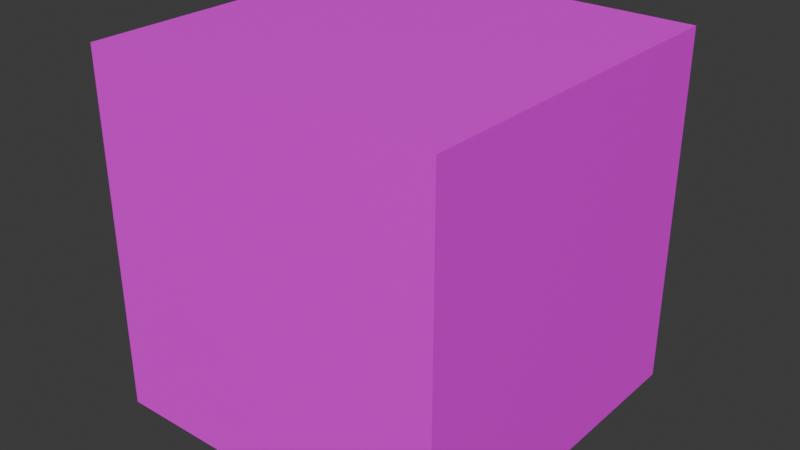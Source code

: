 # Source: Tile.blend  (saved by Blender 4.1.23; exported with 4.5.12 LTS)
import bpy
from mathutils import Matrix  # noqa: F401  (used for matrix-valued properties, if any)

bpy.ops.wm.read_factory_settings(use_empty=True)
scene = bpy.context.scene
scene.name = 'Scene'

# ---- collections
col_collection = bpy.data.collections.new('Collection'); scene.collection.children.link(col_collection)

# ---- images (referenced by path relative to the original .blend; pixels are not part of the script)
import os
ASSET_DIR = os.environ.get("B2B_ASSET_DIR", "")  # directory of the original .blend (textures are referenced by path, not embedded)
HERE = os.path.dirname(os.path.abspath(__file__))  # packed textures are extracted next to this script under _unpacked/

def load_image(name, relpath, width, height, colorspace="sRGB"):
    """Load a texture the original file referenced (path relative to the .blend, or extracted next to this script)."""
    p = next((c for c in (os.path.join(HERE, relpath), os.path.join(ASSET_DIR, relpath)) if relpath and os.path.exists(c)), "")
    if p:
        img = bpy.data.images.load(p, check_existing=True)
        img.name = name
    else:  # same state as the original file: an image datablock whose file is absent (Cycles renders it pink)
        img = bpy.data.images.new(name, width, height)
        img.source = "FILE"
        img.filepath = "//" + (relpath or name)
    img.colorspace_settings.name = colorspace
    return img
img_tile_texture_jpg = load_image('Tile Texture.jpg', 'Tile Texture.jpg', 1024, 1024, 'sRGB')

# ---- materials (node trees are filled in below, after node groups)
mat_texture = bpy.data.materials.new('Texture')
mat_texture.alpha_threshold = 0.0
mat_texture.use_transparent_shadow = False
mat_texture.roughness = 0.5
mat_texture.line_color = (0.0, 0.0, 0.0, 1.0)

# ---- material node trees
mat_texture.use_nodes = True; mat_texture.node_tree.nodes.clear()
_N = mat_texture.node_tree.nodes; _L = mat_texture.node_tree.links
n0 = _N.new('ShaderNodeOutputMaterial'); n0.name = 'Material Output'; n0.location = (300, 300)
n1 = _N.new('ShaderNodeBsdfPrincipled'); n1.name = 'Principled BSDF'; n1.location = (10, 300)
n1.inputs[3].default_value = 1.45
n2 = _N.new('ShaderNodeTexImage'); n2.name = 'Image Texture'; n2.location = (-280, 275)
n2.image = img_tile_texture_jpg
_L.new(n1.outputs[0], n0.inputs[0])
_L.new(n2.outputs[0], n1.inputs[0])
n0.is_active_output = True

# ---- world
world_world = bpy.data.worlds.new('World'); scene.world = world_world
world_world.use_nodes = True; world_world.node_tree.nodes.clear()
_N = world_world.node_tree.nodes; _L = world_world.node_tree.links
n0 = _N.new('ShaderNodeOutputWorld'); n0.name = 'World Output'; n0.location = (300, 300)
n1 = _N.new('ShaderNodeBackground'); n1.name = 'Background'; n1.location = (10, 300)
n1.inputs[0].default_value = (0.05088, 0.05088, 0.05088, 1.0)
_L.new(n1.outputs[0], n0.inputs[0])
n0.is_active_output = True
world_world.color = (0.05088, 0.05088, 0.05088)
world_world.use_sun_shadow = False
world_world.sun_shadow_jitter_overblur = 0.0

# ---- meshes
me_cube = bpy.data.meshes.new('Cube')
me_cube.from_pydata([(1.0, 1.0, 1.0), (1.0, 1.0, -1.0), (1.0, -1.0, 1.0), (1.0, -1.0, -1.0), (-1.0, 1.0, 1.0), (-1.0, 1.0, -1.0), (-1.0, -1.0, 1.0), (-1.0, -1.0, -1.0)], [], [(0, 4, 6, 2), (3, 2, 6, 7), (7, 6, 4, 5), (5, 1, 3, 7), (1, 0, 2, 3), (5, 4, 0, 1)])
_uv = me_cube.uv_layers.new(name='UVMap')
_uv.uv.foreach_set('vector', [0.9082, 0.237, 0.9082, 0.5529, 0.6745, 0.5529, 0.6745, 0.237, 0.2888, 0.6095, 0.2888, 0.9683, 0.02348, 0.9683, 0.02348, 0.6095, 0.6085, 0.5451, 0.3439, 0.5451, 0.3439, 0.1874, 0.6085, 0.1874, 0.9144, 0.6382, 0.9144, 0.9521, 0.6749, 0.9521, 0.6749, 0.6382, 0.3364, 0.9684, 0.3364, 0.6095, 0.6018, 0.6095, 0.6018, 0.9684, 0.03009, 0.544, 0.03008, 0.1851, 0.2955, 0.1851, 0.2955, 0.544])
me_cube.materials.append(mat_texture)
me_cube.use_mirror_vertex_groups = False
me_cube.update()

# ---- objects
ob_cube = bpy.data.objects.new('Cube', me_cube)

# ---- transforms, parenting, visibility, modifiers, constraints
ob_cube.location = (0.0, 0.0, 0.0)
ob_cube.scale = (0.5, 0.5, 0.5)
ob_cube.lock_rotations_4d = False
ob_cube.empty_display_type = 'ARROWS'
ob_cube.lineart.crease_threshold = 0.0

# ---- collection membership
col_collection.objects.link(ob_cube)

# ---- scene / render settings (as saved in the file)
scene.frame_start = 1; scene.frame_end = 250; scene.frame_set(1)
scene.render.engine = 'BLENDER_EEVEE_NEXT'
scene.cycles.sampling_pattern = 'TABULATED_SOBOL'
scene.eevee.ray_tracing_options.trace_max_roughness = 0.0
bpy.context.view_layer.update()

# ---- added for rendering (the .blend has no active camera and no usable light): camera, sun
cam_auto = bpy.data.cameras.new('AutoCamera')
cam_auto.lens = 50.0
cam_auto.sensor_width = 36.0
cam_auto.clip_end = 1000.0
ob_auto_camera = bpy.data.objects.new('AutoCamera', cam_auto)
scene.collection.objects.link(ob_auto_camera)
ob_auto_camera.location = (1.60254, -1.92304, 1.28203)
ob_auto_camera.rotation_euler = (1.09748, -7.21219e-08, 0.694738)
scene.camera = ob_auto_camera
light_auto_sun = bpy.data.lights.new('AutoSun', 'SUN')
light_auto_sun.energy = 3.0
light_auto_sun.angle = 0.0523599
ob_auto_sun = bpy.data.objects.new('AutoSun', light_auto_sun)
scene.collection.objects.link(ob_auto_sun)
ob_auto_sun.rotation_euler = (0.872665, 0.174533, 0.523599)
bpy.context.view_layer.update()

